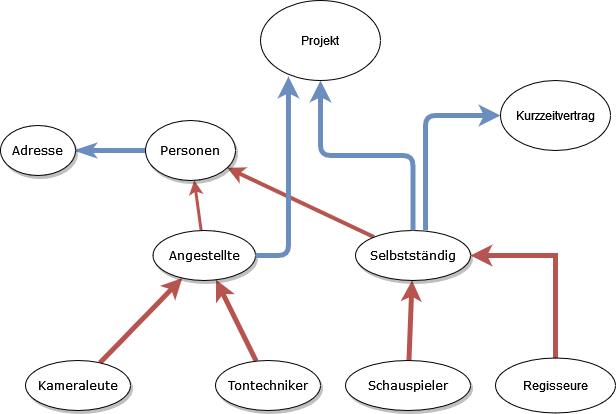

The diagram above was exported from draw.io. Its source (the exported page's mxGraphModel, read from the mxfile embedded in the PNG):
<mxGraphModel dx="782" dy="724" grid="1" gridSize="10" guides="1" tooltips="1" connect="1" arrows="1" fold="1" page="1" pageScale="1" pageWidth="1100" pageHeight="850" background="none" math="0" shadow="0">
  <root>
    <mxCell id="0" />
    <mxCell id="1" parent="0" />
    <mxCell id="1ea317790d2ca983-12" style="edgeStyle=none;rounded=1;html=1;labelBackgroundColor=none;startArrow=classic;startFill=1;startSize=5;endArrow=none;endFill=0;endSize=5;jettySize=auto;orthogonalLoop=1;strokeColor=#b85450;strokeWidth=3;fontFamily=Verdana;fontSize=12;fillColor=#f8cecc;" parent="1" source="1ea317790d2ca983-1" target="1ea317790d2ca983-2" edge="1">
      <mxGeometry relative="1" as="geometry" />
    </mxCell>
    <mxCell id="1ea317790d2ca983-13" value="" style="edgeStyle=none;rounded=1;html=1;labelBackgroundColor=none;startArrow=none;startFill=0;startSize=5;endArrow=classicThin;endFill=1;endSize=5;jettySize=auto;orthogonalLoop=1;strokeColor=#6c8ebf;strokeWidth=5;fontFamily=Verdana;fontSize=12;fillColor=#dae8fc;" parent="1" source="1ea317790d2ca983-1" target="1ea317790d2ca983-9" edge="1">
      <mxGeometry x="-0.0244" y="40" relative="1" as="geometry">
        <mxPoint as="offset" />
      </mxGeometry>
    </mxCell>
    <mxCell id="1ea317790d2ca983-14" value="" style="edgeStyle=none;rounded=1;html=1;labelBackgroundColor=none;startArrow=classic;startFill=1;startSize=5;endArrow=none;endFill=0;endSize=5;jettySize=auto;orthogonalLoop=1;strokeColor=#b85450;strokeWidth=4;fontFamily=Verdana;fontSize=12;fillColor=#f8cecc;" parent="1" source="1ea317790d2ca983-1" target="1ea317790d2ca983-3" edge="1">
      <mxGeometry x="0.2811" y="14" relative="1" as="geometry">
        <mxPoint as="offset" />
      </mxGeometry>
    </mxCell>
    <mxCell id="1ea317790d2ca983-1" value="&lt;div&gt;Personen&lt;/div&gt;" style="ellipse;whiteSpace=wrap;html=1;rounded=0;shadow=1;comic=0;labelBackgroundColor=none;strokeWidth=1;fontFamily=Verdana;fontSize=12;align=center;" parent="1" vertex="1">
      <mxGeometry x="455" y="340" width="90" height="60" as="geometry" />
    </mxCell>
    <mxCell id="1ea317790d2ca983-21" value="" style="edgeStyle=none;rounded=1;html=1;labelBackgroundColor=none;startArrow=classic;startFill=1;startSize=5;endArrow=none;endFill=0;endSize=5;jettySize=auto;orthogonalLoop=1;strokeColor=#b85450;strokeWidth=5;fontFamily=Verdana;fontSize=12;fillColor=#f8cecc;" parent="1" source="1ea317790d2ca983-2" target="1ea317790d2ca983-7" edge="1">
      <mxGeometry relative="1" as="geometry" />
    </mxCell>
    <mxCell id="1ea317790d2ca983-22" value="" style="edgeStyle=none;rounded=1;html=1;labelBackgroundColor=none;startArrow=classic;startFill=1;startSize=5;endArrow=none;endFill=0;endSize=5;jettySize=auto;orthogonalLoop=1;strokeColor=#b85450;strokeWidth=5;fontFamily=Verdana;fontSize=12;fillColor=#f8cecc;" parent="1" source="1ea317790d2ca983-2" target="1ea317790d2ca983-6" edge="1">
      <mxGeometry relative="1" as="geometry" />
    </mxCell>
    <mxCell id="1ea317790d2ca983-2" value="Angestellte" style="ellipse;whiteSpace=wrap;html=1;rounded=0;shadow=1;comic=0;labelBackgroundColor=none;strokeWidth=1;fontFamily=Verdana;fontSize=12;align=center;" parent="1" vertex="1">
      <mxGeometry x="462.5" y="450" width="102.5" height="50" as="geometry" />
    </mxCell>
    <mxCell id="1ea317790d2ca983-15" value="" style="edgeStyle=none;rounded=1;html=1;labelBackgroundColor=none;startArrow=classic;startFill=1;startSize=5;endArrow=none;endFill=0;endSize=5;jettySize=auto;orthogonalLoop=1;strokeColor=#b85450;strokeWidth=5;fontFamily=Verdana;fontSize=12;fillColor=#f8cecc;" parent="1" source="1ea317790d2ca983-3" target="1ea317790d2ca983-4" edge="1">
      <mxGeometry relative="1" as="geometry" />
    </mxCell>
    <mxCell id="6aBqFi8TCzcQrFki2Uzu-3" style="edgeStyle=orthogonalEdgeStyle;rounded=0;orthogonalLoop=1;jettySize=auto;html=1;startArrow=classic;startFill=1;endArrow=none;endFill=0;strokeWidth=5;fillColor=#f8cecc;strokeColor=#b85450;" edge="1" parent="1" source="1ea317790d2ca983-3" target="6aBqFi8TCzcQrFki2Uzu-1">
      <mxGeometry relative="1" as="geometry">
        <Array as="points">
          <mxPoint x="865" y="475" />
        </Array>
      </mxGeometry>
    </mxCell>
    <mxCell id="1ea317790d2ca983-3" value="Selbstständig" style="ellipse;whiteSpace=wrap;html=1;rounded=0;shadow=1;comic=0;labelBackgroundColor=none;strokeWidth=1;fontFamily=Verdana;fontSize=12;align=center;" parent="1" vertex="1">
      <mxGeometry x="665" y="450" width="115" height="50" as="geometry" />
    </mxCell>
    <mxCell id="1ea317790d2ca983-4" value="Schauspieler" style="ellipse;whiteSpace=wrap;html=1;rounded=0;shadow=1;comic=0;labelBackgroundColor=none;strokeWidth=1;fontFamily=Verdana;fontSize=12;align=center;" parent="1" vertex="1">
      <mxGeometry x="655" y="580" width="125" height="50" as="geometry" />
    </mxCell>
    <mxCell id="1ea317790d2ca983-6" value="Tontechniker" style="ellipse;whiteSpace=wrap;html=1;rounded=0;shadow=1;comic=0;labelBackgroundColor=none;strokeWidth=1;fontFamily=Verdana;fontSize=12;align=center;" parent="1" vertex="1">
      <mxGeometry x="525" y="580" width="105" height="50" as="geometry" />
    </mxCell>
    <mxCell id="1ea317790d2ca983-7" value="Kameraleute" style="ellipse;whiteSpace=wrap;html=1;rounded=0;shadow=1;comic=0;labelBackgroundColor=none;strokeWidth=1;fontFamily=Verdana;fontSize=12;align=center;" parent="1" vertex="1">
      <mxGeometry x="335" y="580" width="105" height="50" as="geometry" />
    </mxCell>
    <mxCell id="1ea317790d2ca983-9" value="Adresse" style="ellipse;whiteSpace=wrap;html=1;rounded=0;shadow=1;comic=0;labelBackgroundColor=none;strokeWidth=1;fontFamily=Verdana;fontSize=12;align=center;" parent="1" vertex="1">
      <mxGeometry x="310" y="345" width="75" height="50" as="geometry" />
    </mxCell>
    <mxCell id="6aBqFi8TCzcQrFki2Uzu-1" value="Regisseure" style="ellipse;whiteSpace=wrap;html=1;" vertex="1" parent="1">
      <mxGeometry x="805" y="577.5" width="120" height="55" as="geometry" />
    </mxCell>
    <mxCell id="6aBqFi8TCzcQrFki2Uzu-6" style="edgeStyle=orthogonalEdgeStyle;orthogonalLoop=1;jettySize=auto;html=1;entryX=0.609;entryY=0;entryDx=0;entryDy=0;entryPerimeter=0;startArrow=classic;startFill=1;endArrow=none;endFill=0;strokeWidth=5;fillColor=#dae8fc;strokeColor=#6c8ebf;rounded=1;" edge="1" parent="1" source="6aBqFi8TCzcQrFki2Uzu-5" target="1ea317790d2ca983-3">
      <mxGeometry relative="1" as="geometry" />
    </mxCell>
    <mxCell id="6aBqFi8TCzcQrFki2Uzu-5" value="Kurzzeitvertrag" style="ellipse;whiteSpace=wrap;html=1;" vertex="1" parent="1">
      <mxGeometry x="810" y="300" width="110" height="70" as="geometry" />
    </mxCell>
    <mxCell id="6aBqFi8TCzcQrFki2Uzu-8" style="edgeStyle=orthogonalEdgeStyle;rounded=1;orthogonalLoop=1;jettySize=auto;html=1;entryX=1;entryY=0.5;entryDx=0;entryDy=0;startArrow=classic;startFill=1;endArrow=none;endFill=0;strokeColor=#6c8ebf;strokeWidth=5;fillColor=#dae8fc;exitX=0.233;exitY=0.95;exitDx=0;exitDy=0;exitPerimeter=0;" edge="1" parent="1" source="6aBqFi8TCzcQrFki2Uzu-7" target="1ea317790d2ca983-2">
      <mxGeometry relative="1" as="geometry">
        <Array as="points">
          <mxPoint x="598" y="475" />
        </Array>
      </mxGeometry>
    </mxCell>
    <mxCell id="6aBqFi8TCzcQrFki2Uzu-9" style="edgeStyle=orthogonalEdgeStyle;rounded=1;orthogonalLoop=1;jettySize=auto;html=1;startArrow=classic;startFill=1;endArrow=none;endFill=0;strokeColor=#6c8ebf;strokeWidth=5;fillColor=#dae8fc;" edge="1" parent="1" source="6aBqFi8TCzcQrFki2Uzu-7" target="1ea317790d2ca983-3">
      <mxGeometry relative="1" as="geometry" />
    </mxCell>
    <mxCell id="6aBqFi8TCzcQrFki2Uzu-7" value="&lt;div&gt;Projekt&lt;/div&gt;" style="ellipse;whiteSpace=wrap;html=1;" vertex="1" parent="1">
      <mxGeometry x="570" y="220" width="120" height="80" as="geometry" />
    </mxCell>
  </root>
</mxGraphModel>